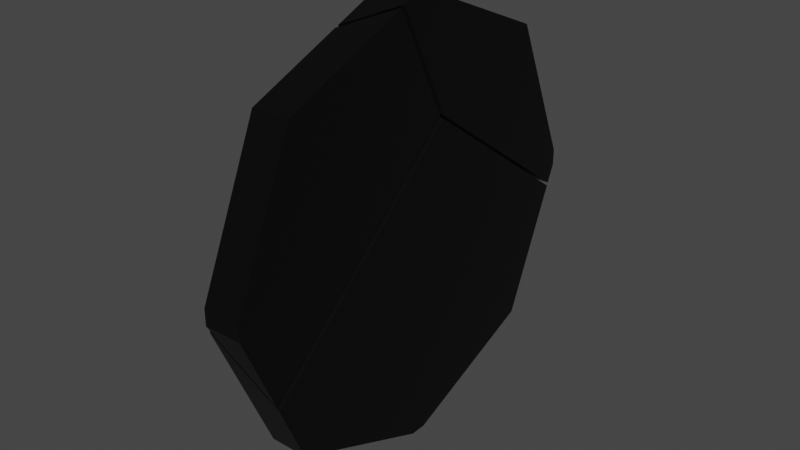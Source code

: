 # Source: Clock_Broken_1.blend  (saved by Blender 2.81.16; exported with 4.5.12 LTS)
import bpy
from mathutils import Matrix  # noqa: F401  (used for matrix-valued properties, if any)

bpy.ops.wm.read_factory_settings(use_empty=True)
scene = bpy.context.scene
scene.name = 'Scene'

# ---- collections
col_collection = bpy.data.collections.new('Collection'); scene.collection.children.link(col_collection)

# ---- materials (node trees are filled in below, after node groups)
mat_black = bpy.data.materials.new('Black')
mat_black.alpha_threshold = 0.0
mat_black.use_transparent_shadow = False
mat_black.line_color = (0.0, 0.0, 0.0, 1.0)
mat_white = bpy.data.materials.new('White')
mat_white.use_transparent_shadow = False

# ---- material node trees
mat_black.use_nodes = True; mat_black.node_tree.nodes.clear()
_N = mat_black.node_tree.nodes; _L = mat_black.node_tree.links
n0 = _N.new('ShaderNodeOutputMaterial'); n0.name = 'Material Output'; n0.location = (300, 300)
n1 = _N.new('ShaderNodeBsdfPrincipled'); n1.name = 'Principled BSDF'; n1.location = (10, 300)
n1.distribution = 'GGX'
n1.subsurface_method = 'BURLEY'
n1.inputs[0].default_value = (0.0, 0.0, 0.0, 1.0)
n1.inputs[2].default_value = 0.4
n1.inputs[3].default_value = 1.45
n1.inputs[27].default_value = (0.0, 0.0, 0.0, 1.0)
n1.inputs[28].default_value = 1.0
_L.new(n1.outputs[0], n0.inputs[0])
n0.is_active_output = True
mat_white.use_nodes = True; mat_white.node_tree.nodes.clear()
_N = mat_white.node_tree.nodes; _L = mat_white.node_tree.links
n0 = _N.new('ShaderNodeOutputMaterial'); n0.name = 'Material Output'; n0.location = (300, 300)
n1 = _N.new('ShaderNodeBsdfPrincipled'); n1.name = 'Principled BSDF'; n1.location = (10, 300)
n1.distribution = 'GGX'
n1.subsurface_method = 'BURLEY'
n1.inputs[3].default_value = 1.45
n1.inputs[27].default_value = (0.0, 0.0, 0.0, 1.0)
n1.inputs[28].default_value = 1.0
_L.new(n1.outputs[0], n0.inputs[0])
n0.is_active_output = True

# ---- world
world_world = bpy.data.worlds.new('World'); scene.world = world_world
world_world.use_nodes = True; world_world.node_tree.nodes.clear()
_N = world_world.node_tree.nodes; _L = world_world.node_tree.links
n0 = _N.new('ShaderNodeOutputWorld'); n0.name = 'World Output'; n0.location = (300, 300)
n1 = _N.new('ShaderNodeBackground'); n1.name = 'Background'; n1.location = (10, 300)
n1.inputs[0].default_value = (0.05088, 0.05088, 0.05088, 1.0)
_L.new(n1.outputs[0], n0.inputs[0])
n0.is_active_output = True
world_world.color = (0.05088, 0.05088, 0.05088)
world_world.use_sun_shadow = False
world_world.sun_shadow_jitter_overblur = 0.0

# ---- meshes
me_clock_hands = bpy.data.meshes.new('Clock Hands')
me_clock_hands.from_pydata([(-0.008324, -8.33e-10, 3.641e-17), (-0.01859, 8.33e-10, -3.641e-17), (-0.008324, -1.315e-09, -0.01103), (-0.01859, 3.507e-10, -0.01103), (-0.008324, 0.009555, -0.005517), (-0.01859, 0.009555, -0.005517), (-0.008324, 0.009555, 0.005517), (-0.01859, 0.009555, 0.005517), (-0.008324, -1.315e-09, 0.01103), (-0.01859, 3.507e-10, 0.01103), (-0.008324, -0.009555, 0.005517), (-0.01859, -0.009555, 0.005517), (-0.008324, -0.009555, -0.005517), (-0.01859, -0.009555, -0.005517), (-0.01859, 0.07817, -0.002254), (-0.008324, 0.07817, -0.002254), (-0.008324, 0.07817, 0.002254), (-0.01859, 0.07817, 0.002254), (-0.01859, -0.02063, 0.03968), (-0.008324, -0.02063, 0.03968), (-0.008324, -0.02405, 0.0377), (-0.01859, -0.02405, 0.0377)], [], [(0, 2, 4), (1, 5, 3), (2, 3, 5, 4), (0, 4, 6), (1, 7, 5), (5, 7, 17, 14), (0, 6, 8), (1, 9, 7), (6, 7, 9, 8), (0, 8, 10), (1, 11, 9), (8, 9, 18, 19), (0, 10, 12), (1, 13, 11), (10, 11, 13, 12), (0, 12, 2), (1, 3, 13), (12, 13, 3, 2), (15, 14, 17, 16), (6, 4, 15, 16), (4, 5, 14, 15), (7, 6, 16, 17), (19, 18, 21, 20), (11, 10, 20, 21), (9, 11, 21, 18), (10, 8, 19, 20)])
_uv = me_clock_hands.uv_layers.new(name='UVMap')
_uv.uv.foreach_set('vector', [0.75, 0.25, 0.75, 0.49, 0.9578, 0.37, 0.25, 0.25, 0.4578, 0.37, 0.25, 0.49, 1.0, 0.5, 1.0, 1.0, 0.8333, 1.0, 0.8333, 0.5, 0.75, 0.25, 0.9578, 0.37, 0.9578, 0.13, 0.25, 0.25, 0.4578, 0.13, 0.4578, 0.37, 0.4578, 0.37, 0.4578, 0.13, 0.4578, 0.13, 0.4578, 0.37, 0.75, 0.25, 0.9578, 0.13, 0.75, 0.01, 0.25, 0.25, 0.25, 0.01, 0.4578, 0.13, 0.6667, 0.5, 0.6667, 1.0, 0.5, 1.0, 0.5, 0.5, 0.75, 0.25, 0.75, 0.01, 0.5422, 0.13, 0.25, 0.25, 0.04215, 0.13, 0.25, 0.01, 0.5, 0.5, 0.5, 1.0, 0.5, 1.0, 0.5, 0.5, 0.75, 0.25, 0.5422, 0.13, 0.5422, 0.37, 0.25, 0.25, 0.04215, 0.37, 0.04215, 0.13, 0.3333, 0.5, 0.3333, 1.0, 0.1667, 1.0, 0.1667, 0.5, 0.75, 0.25, 0.5422, 0.37, 0.75, 0.49, 0.25, 0.25, 0.25, 0.49, 0.04215, 0.37, 0.1667, 0.5, 0.1667, 1.0, -8.941e-08, 1.0, -8.941e-08, 0.5, 0.8333, 0.5, 0.8333, 1.0, 0.6667, 1.0, 0.6667, 0.5, 0.9578, 0.13, 0.9578, 0.37, 0.9578, 0.37, 0.9578, 0.13, 0.8333, 0.5, 0.8333, 1.0, 0.8333, 1.0, 0.8333, 0.5, 0.6667, 1.0, 0.6667, 0.5, 0.6667, 0.5, 0.6667, 1.0, 0.5, 0.5, 0.5, 1.0, 0.3333, 1.0, 0.3333, 0.5, 0.3333, 1.0, 0.3333, 0.5, 0.3333, 0.5, 0.3333, 1.0, 0.25, 0.01, 0.04215, 0.13, 0.04215, 0.13, 0.25, 0.01, 0.5422, 0.13, 0.75, 0.01, 0.75, 0.01, 0.5422, 0.13])
me_clock_hands.materials.append(mat_black)
me_clock_hands.use_remesh_preserve_volume = False
me_clock_hands.use_remesh_preserve_attributes = False
me_clock_hands.use_mirror_vertex_groups = False
me_clock_hands.update()
me_clock_cell_003 = bpy.data.meshes.new('Clock_cell.003')
me_clock_cell_003.from_pydata([(-0.008281, 0.09465, 0.09465), (0.0133, 0.1068, 0.1068), (-0.0133, 0.1068, 0.1068), (0.0133, 0.005557, 0.15), (-0.0133, 0.005557, 0.15), (-0.0133, -0.005557, 0.15), (0.0133, -0.005557, 0.15), (-0.0133, 0.09656, 0.09656), (0.0133, -0.06012, 0.1267), (-0.008281, -0.004668, 0.1323), (-0.01098, 5.922e-09, 0.1355), (-0.0133, 0.008886, 0.1329), (0.0133, 0.08493, -0.01177), (0.0133, 0.07139, -0.01812), (-0.008281, 0.1171, 0.02856), (-0.008281, 0.09777, 0.01948), (-0.01114, 0.1214, 0.0339), (-0.0133, 0.1342, 0.04261), (0.0133, 0.1449, 0.01743), (-0.0133, 0.1246, 0.03794), (-0.008281, -0.004668, 0.1323), (-0.01098, 5.922e-09, 0.1355), (-0.008281, 0.09777, 0.01948), (-0.01114, 0.1214, 0.0339), (-0.008281, 0.1171, 0.02856), (-0.0133, 0.008886, 0.1329), (-0.0133, -0.005557, 0.15), (0.0133, 0.07139, -0.01812), (0.0133, 0.08493, -0.01177), (0.0133, -0.06012, 0.1267), (-0.0133, 0.1342, 0.04261), (0.0133, 0.1449, 0.01743), (-0.0133, 0.1246, 0.03794)], [], [(30, 32, 23, 7, 25, 26, 4, 2), (1, 2, 4, 3), (22, 20, 21, 0, 23, 24), (26, 6, 3, 4), (0, 21, 25, 7), (29, 27, 28, 18, 1, 3, 6), (26, 29, 6), (13, 8, 5, 11, 10, 9, 15), (12, 13, 15, 14), (19, 17, 31, 12, 14, 16), (23, 0, 7), (18, 30, 2, 1)])
me_clock_cell_003.polygons.foreach_set('material_index', [0, 0, 1, 0, 0, 0, 0, 0, 0, 0, 0, 0])
_k = set([(5, 8), (5, 11), (8, 13), (9, 10), (9, 15), (10, 11), (12, 13), (12, 31), (14, 15), (14, 16), (16, 19), (17, 19), (17, 31), (18, 28), (18, 30), (20, 21), (20, 22), (21, 25), (22, 24), (23, 24), (23, 32), (25, 26), (26, 29), (27, 28), (27, 29), (30, 32)])
me_clock_cell_003.attributes.new('sharp_edge', 'BOOLEAN', 'EDGE').data.foreach_set('value', [ (min(e.vertices), max(e.vertices)) in _k for e in me_clock_cell_003.edges])
_uv = me_clock_cell_003.uv_layers.new(name='UVMap')
_uv.uv.foreach_set('vector', [0.6116, 0.09266, 0.6113, 0.0919, 0.6112, 0.09162, 0.5884, 0.03661, 0.5081, 0.003369, 0.5, 1.0, 0.5, 0.0, 0.5884, 0.03661, 0.625, 0.75, 0.625, 1.0, 0.5, 1.0, 0.5, 0.75, 0.5895, 0.1071, 0.4949, 0.003898, 0.4991, 0.00211, 0.5866, 0.03836, 0.6111, 0.09634, 0.6072, 0.09836, 0.0, 0.0, 0.0, 0.0, 0.0, 0.0, 0.0, 0.0, 0.5866, 0.03836, 0.4996, 0.0009761, 0.5081, 0.003369, 0.5884, 0.03661, 0.2021, 0.4041, 0.5813, 0.606, 0.598, 0.612, 0.625, 0.6397, 0.625, 0.75, 0.5, 0.75, 0.0, 0.0, 0.499, 1.0, 0.4326, 0.75, 0.5, 0.75, 1.0, 0.6036, 0.4509, 0.1579, 0.5397, 0.02046, 0.6033, 0.07205, 0.578, 0.06984, 0.5723, 0.08645, 1.0, 0.4336, 0.3955, 0.3955, 0.3964, 0.0, 0.5664, 0.0, 0.5652, 0.5652, 1.0, 0.6046, 0.9495, 0.6047, 0.6841, 0.3959, 1.0, 0.3955, 1.0, 0.5652, 1.0, 0.5877, 0.6111, 0.09753, 0.5866, 0.03836, 0.5884, 0.03661, 0.625, 0.6397, 0.875, 0.6707, 0.875, 0.75, 0.625, 0.75])
me_clock_cell_003.materials.append(mat_black)
me_clock_cell_003.materials.append(mat_white)
me_clock_cell_003.use_remesh_fix_poles = True
me_clock_cell_003.use_remesh_preserve_attributes = False
me_clock_cell_003.use_mirror_vertex_groups = False
me_clock_cell_003.update()
me_clock_cell_000 = bpy.data.meshes.new('Clock_cell.000')
me_clock_cell_000.from_pydata([(-0.0133, -0.1366, 5.969e-09), (-0.008281, -0.09465, -0.09465), (-0.008281, -0.09465, 0.09465), (0.0133, -0.1068, -0.1068), (0.0133, -0.15, -0.005557), (-0.0133, -0.15, -0.005557), (-0.0133, -0.1068, -0.1068), (-0.0133, -0.1068, 0.1068), (-0.0133, -0.15, 0.005557), (0.0133, -0.15, 0.005557), (0.0133, -0.1068, 0.1068), (-0.0133, -0.09656, -0.09656), (-0.0133, -0.09656, 0.09656), (-0.008281, -0.1342, 5.868e-09), (0.0133, -0.01988, -0.1439), (-0.0133, -0.01042, 0.1479), (-0.0133, -0.02037, -0.1437), (-0.0133, -0.01175, -0.1317), (0.0133, -0.06433, 0.1249), (-0.0133, -0.0001404, 0.1365), (-0.008281, -0.01036, -0.1299), (-0.008281, -0.008855, 0.1305), (-0.008281, 0.09457, 0.01585), (0.0133, 0.06798, -0.0218), (-0.0133, -0.01042, 0.1479), (-0.0133, -0.0001404, 0.1365), (-0.0133, -0.01175, -0.1317), (-0.0133, -0.02037, -0.1437), (0.0133, -0.01988, -0.1439), (0.0133, -0.06433, 0.1249), (-0.008281, -0.01036, -0.1299), (-0.008281, -0.008855, 0.1305), (-0.008281, 0.09457, 0.01585), (0.0133, 0.06798, -0.0218)], [], [(4, 5, 6, 3), (3, 6, 27, 28), (8, 9, 10, 7), (7, 10, 29, 24), (9, 8, 5, 4), (32, 30, 1, 13, 2, 31), (13, 1, 11, 0), (1, 30, 26, 11), (2, 13, 0, 12), (5, 8, 7, 24, 25, 12, 0, 11, 26, 27, 6), (33, 14, 16, 17, 20, 22), (22, 21, 19, 15, 18, 33), (28, 23, 29, 10, 9, 4, 3), (25, 31, 2, 12)])
me_clock_cell_000.polygons.foreach_set('material_index', [0, 0, 0, 0, 0, 1, 0, 0, 0, 0, 0, 0, 0, 0])
_k = set([(14, 16), (14, 33), (15, 18), (15, 19), (16, 17), (17, 20), (18, 33), (19, 21), (20, 22), (21, 22), (23, 28), (23, 29), (24, 25), (24, 29), (25, 31), (26, 27), (26, 30), (27, 28), (30, 32), (31, 32)])
me_clock_cell_000.attributes.new('sharp_edge', 'BOOLEAN', 'EDGE').data.foreach_set('value', [ (min(e.vertices), max(e.vertices)) in _k for e in me_clock_cell_000.edges])
_uv = me_clock_cell_000.uv_layers.new(name='UVMap')
_uv.uv.foreach_set('vector', [0.375, 0.625, 0.125, 0.625, 0.125, 0.5, 0.375, 0.5, 0.375, 0.5, 0.375, 0.25, 0.4817, 0.25, 0.4823, 0.5, 0.125, 0.625, 0.375, 0.625, 0.375, 0.75, 0.125, 0.75, 0.375, 1.0, 0.375, 0.75, 0.4275, 0.75, 0.494, 1.0, 0.0, 0.0, 0.0, 0.0, 0.0, 0.0, 0.0, 0.0, 0.5866, 0.1105, 0.4913, 0.2439, 0.4134, 0.2116, 0.3771, 0.1259, 0.4134, 0.03836, 0.4911, 0.005502, 0.3771, 0.1241, 0.4134, 0.2116, 0.4116, 0.2134, 0.375, 0.125, 0.4134, 0.2116, 0.4913, 0.2439, 0.4892, 0.2455, 0.4116, 0.2134, 0.4134, 0.03836, 0.3771, 0.1259, 0.375, 0.125, 0.4116, 0.03661, 0.0, 0.0, 0.375, 0.125, 0.4116, 0.03661, 0.4958, 0.001759, 0.4999, 5.324e-05, 0.4116, 0.03661, 0.375, 0.125, 0.4116, 0.2134, 0.4892, 0.2455, 0.4871, 0.2446, 0.4116, 0.2134, 0.3967, 0.3967, 0.396, 0.004744, 0.6058, 0.06646, 0.6058, 0.1049, 0.5663, 0.09907, 0.5671, 0.5671, 1.0, 0.5671, 0.5656, 0.4777, 0.5763, 0.5195, 0.5331, 0.5106, 0.4443, 0.2823, 1.0, 0.3967, 0.05305, 0.07073, 0.5771, 0.6024, 0.2176, 0.4353, 0.375, 0.75, 0.375, 0.625, 0.0, 0.0, 0.375, 0.5, 0.4999, 5.324e-05, 0.4927, 0.005502, 0.4134, 0.03836, 0.4116, 0.03661])
me_clock_cell_000.materials.append(mat_black)
me_clock_cell_000.materials.append(mat_white)
me_clock_cell_000.use_remesh_fix_poles = True
me_clock_cell_000.use_remesh_preserve_attributes = False
me_clock_cell_000.use_mirror_vertex_groups = False
me_clock_cell_000.update()
me_clock_cell_001 = bpy.data.meshes.new('Clock_cell.001')
me_clock_cell_001.from_pydata([(-0.0133, -5.969e-09, -0.1366), (-0.008281, 0.09465, -0.09465), (-0.0133, 0.1366, -5.969e-09), (0.0133, -0.005557, -0.15), (-0.0133, -0.005557, -0.15), (0.0133, 0.15, 0.005557), (-0.0133, 0.15, 0.005557), (-0.0133, 0.1068, -0.1068), (-0.0133, 0.15, -0.005557), (0.0133, 0.15, -0.005557), (0.0133, 0.1068, -0.1068), (-0.0133, 0.005557, -0.15), (0.0133, 0.005557, -0.15), (-0.008281, -5.868e-09, -0.1342), (-0.0133, 0.09656, -0.09656), (-0.008281, 0.1342, -5.868e-09), (0.0133, -0.01785, -0.1447), (-0.0133, -0.0183, -0.1445), (-0.0133, -0.009694, -0.1325), (-0.008281, -0.008315, -0.1308), (0.0133, 0.07003, -0.02215), (-0.008281, 0.09668, 0.01569), (-0.008281, 0.1225, 0.02819), (-0.0133, 0.1225, 0.03399), (-0.0133, 0.1352, 0.04017), (0.0133, 0.1461, 0.01471), (-0.0133, -0.009694, -0.1325), (-0.0133, -0.0183, -0.1445), (0.0133, -0.01785, -0.1447), (-0.008281, -0.008315, -0.1308), (0.0133, 0.07003, -0.02215), (-0.008281, 0.09668, 0.01569), (-0.008281, 0.1225, 0.02819), (-0.0133, 0.1225, 0.03399), (-0.0133, 0.1352, 0.04017), (0.0133, 0.1461, 0.01471)], [], [(5, 6, 34, 35), (8, 9, 10, 7), (7, 10, 12, 11), (6, 8, 7, 11, 4, 27, 26, 0, 14, 2, 33, 34), (11, 12, 3, 4), (5, 9, 8, 6), (15, 22, 33, 2), (1, 15, 2, 14), (13, 1, 14, 0), (28, 27, 4, 3), (26, 29, 13, 0), (20, 25, 24, 23, 32, 21), (29, 31, 22, 15, 1, 13), (35, 30, 28, 3, 12, 10, 9, 5), (21, 19, 18, 17, 16, 20)])
me_clock_cell_001.polygons.foreach_set('material_index', [0, 0, 0, 0, 0, 0, 0, 0, 0, 0, 0, 0, 1, 0, 0])
_k = set([(16, 17), (16, 20), (17, 18), (18, 19), (19, 21), (20, 25), (21, 32), (22, 31), (22, 33), (23, 24), (23, 32), (24, 25), (26, 27), (26, 29), (27, 28), (28, 30), (29, 31), (30, 35), (33, 34), (34, 35)])
me_clock_cell_001.attributes.new('sharp_edge', 'BOOLEAN', 'EDGE').data.foreach_set('value', [ (min(e.vertices), max(e.vertices)) in _k for e in me_clock_cell_001.edges])
_uv = me_clock_cell_001.uv_layers.new(name='UVMap')
_uv.uv.foreach_set('vector', [0.625, 0.625, 0.875, 0.625, 0.875, 0.6677, 0.625, 0.6363, 0.875, 0.625, 0.625, 0.625, 0.625, 0.5, 0.875, 0.5, 0.625, 0.25, 0.625, 0.5, 0.5, 0.5, 0.5, 0.25, 0.875, 0.625, 0.625, 0.125, 0.5884, 0.2134, 0.0, 0.0, 0.5, 0.25, 0.4889, 0.2454, 0.4911, 0.2463, 0.5, 0.25, 0.5884, 0.2134, 0.625, 0.125, 0.6121, 0.09388, 0.6125, 0.09479, 0.0, 0.0, 0.0, 0.0, 0.0, 0.0, 0.0, 0.0, 0.625, 0.625, 0.625, 0.625, 0.875, 0.625, 0.875, 0.625, 0.6229, 0.1259, 0.6121, 0.09981, 0.6121, 0.09388, 0.625, 0.125, 0.5866, 0.2116, 0.6229, 0.1241, 0.625, 0.125, 0.5884, 0.2134, 0.4991, 0.2479, 0.5866, 0.2116, 0.5884, 0.2134, 0.5, 0.25, 0.4848, 0.5, 0.4843, 0.25, 0.5, 0.25, 0.5, 0.5, 0.4911, 0.2463, 0.4932, 0.2447, 0.5009, 0.2479, 0.5, 0.25, 0.6046, 0.0, 0.6045, 0.3974, 0.3942, 0.169, 0.3942, 0.1024, 0.4339, 0.1347, 0.4339, 0.0, 0.4932, 0.2447, 0.5885, 0.1106, 0.6121, 0.09858, 0.6229, 0.1241, 0.5866, 0.2116, 0.5009, 0.2479, 0.625, 0.6363, 0.5796, 0.6018, 0.04551, 0.06067, 0.0, 0.0, 0.5, 0.5, 0.625, 0.5, 0.625, 0.625, 0.625, 0.625, 0.4339, 0.4339, 0.9033, 0.4341, 0.8975, 0.3945, 0.936, 0.3945, 0.9974, 0.6047, 0.6046, 0.6046])
me_clock_cell_001.materials.append(mat_black)
me_clock_cell_001.materials.append(mat_white)
me_clock_cell_001.use_remesh_fix_poles = True
me_clock_cell_001.use_remesh_preserve_attributes = False
me_clock_cell_001.use_mirror_vertex_groups = False
me_clock_cell_001.update()

# ---- objects
ob_clock_hands = bpy.data.objects.new('Clock Hands', me_clock_hands)
ob_clock_cell = bpy.data.objects.new('Clock_cell', me_clock_cell_003)
ob_clock_cell_001 = bpy.data.objects.new('Clock_cell.001', me_clock_cell_000)
ob_clock_cell_002 = bpy.data.objects.new('Clock_cell.002', me_clock_cell_001)

# ---- transforms, parenting, visibility, modifiers, constraints
ob_clock_hands.location = (0.0, 0.0, 0.0)
ob_clock_hands.rotation_euler = (1.571, -0.0, 0.0)
ob_clock_hands.lineart.crease_threshold = 0.0
ob_clock_cell.location = (0.0, 0.0, 0.0)
ob_clock_cell.rotation_euler = (1.571, -0.0, 0.0)
ob_clock_cell.lineart.crease_threshold = 0.0
ob_clock_cell_001.location = (0.0, 0.0, 0.0)
ob_clock_cell_001.rotation_euler = (1.571, -0.0, 0.0)
ob_clock_cell_001.lineart.crease_threshold = 0.0
ob_clock_cell_002.location = (0.0, 0.0, 0.0)
ob_clock_cell_002.rotation_euler = (1.571, -0.0, 0.0)
ob_clock_cell_002.lineart.crease_threshold = 0.0

# ---- collection membership
col_collection.objects.link(ob_clock_hands)
col_collection.objects.link(ob_clock_cell)
col_collection.objects.link(ob_clock_cell_001)
col_collection.objects.link(ob_clock_cell_002)

# ---- scene / render settings (as saved in the file)
scene.frame_start = 1; scene.frame_end = 250; scene.frame_set(1)
scene.render.engine = 'BLENDER_EEVEE_NEXT'
scene.cycles.use_denoising = False
scene.cycles.samples = 128
scene.cycles.sampling_pattern = 'TABULATED_SOBOL'
scene.cycles.use_adaptive_sampling = False
scene.cycles.use_light_tree = False
scene.view_settings.view_transform = 'Filmic'
bpy.context.view_layer.update()

# ---- added for rendering (the .blend has no active camera and no usable light): camera, sun
cam_auto = bpy.data.cameras.new('AutoCamera')
cam_auto.lens = 50.0
cam_auto.sensor_width = 36.0
cam_auto.clip_end = 1000.0
ob_auto_camera = bpy.data.objects.new('AutoCamera', cam_auto)
scene.collection.objects.link(ob_auto_camera)
ob_auto_camera.location = (0.390917, -0.472274, 0.314849)
ob_auto_camera.rotation_euler = (1.09748, -7.21219e-08, 0.694738)
scene.camera = ob_auto_camera
light_auto_sun = bpy.data.lights.new('AutoSun', 'SUN')
light_auto_sun.energy = 3.0
light_auto_sun.angle = 0.0523599
ob_auto_sun = bpy.data.objects.new('AutoSun', light_auto_sun)
scene.collection.objects.link(ob_auto_sun)
ob_auto_sun.rotation_euler = (0.872665, 0.174533, 0.523599)
bpy.context.view_layer.update()
